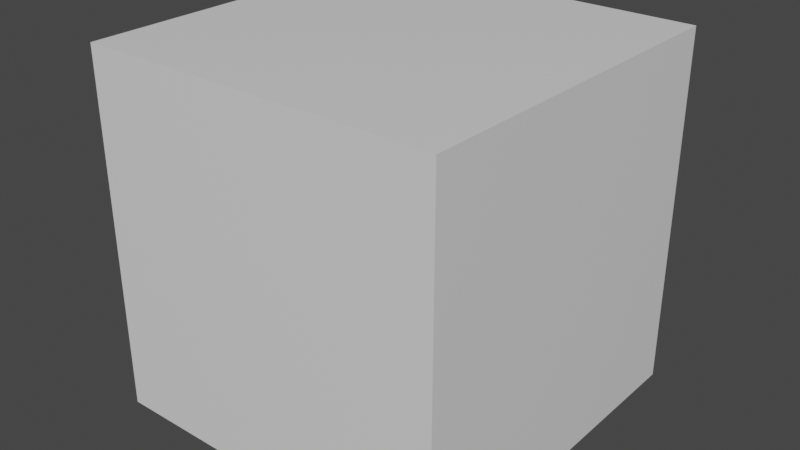 # Source: untitled.blend  (saved by Blender 2.93.20; exported with 4.5.12 LTS)
import bpy
from mathutils import Matrix  # noqa: F401  (used for matrix-valued properties, if any)

bpy.ops.wm.read_factory_settings(use_empty=True)
scene = bpy.context.scene
scene.name = 'Scene'

# ---- collections
col_collection = bpy.data.collections.new('Collection'); scene.collection.children.link(col_collection)

# ---- materials (node trees are filled in below, after node groups)
mat_material = bpy.data.materials.new('Material')
mat_material.alpha_threshold = 0.0
mat_material.use_transparent_shadow = False
mat_material.line_color = (0.0, 0.0, 0.0, 1.0)

# ---- material node trees
mat_material.use_nodes = True; mat_material.node_tree.nodes.clear()
_N = mat_material.node_tree.nodes; _L = mat_material.node_tree.links
n0 = _N.new('ShaderNodeOutputMaterial'); n0.name = 'Material Output'; n0.location = (300, 300)
n1 = _N.new('ShaderNodeBsdfPrincipled'); n1.name = 'Principled BSDF'; n1.location = (10, 300)
n1.distribution = 'GGX'
n1.subsurface_method = 'BURLEY'
n1.inputs[2].default_value = 0.4
n1.inputs[3].default_value = 1.45
n1.inputs[27].default_value = (0.0, 0.0, 0.0, 1.0)
n1.inputs[28].default_value = 1.0
_L.new(n1.outputs[0], n0.inputs[0])
n0.is_active_output = True

# ---- world
world_world = bpy.data.worlds.new('World'); scene.world = world_world
world_world.use_nodes = True; world_world.node_tree.nodes.clear()
_N = world_world.node_tree.nodes; _L = world_world.node_tree.links
n0 = _N.new('ShaderNodeOutputWorld'); n0.name = 'World Output'; n0.location = (300, 300)
n1 = _N.new('ShaderNodeBackground'); n1.name = 'Background'; n1.location = (10, 300)
n1.inputs[0].default_value = (0.05088, 0.05088, 0.05088, 1.0)
_L.new(n1.outputs[0], n0.inputs[0])
n0.is_active_output = True
world_world.color = (0.05088, 0.05088, 0.05088)
world_world.use_sun_shadow = False
world_world.sun_shadow_jitter_overblur = 0.0

# ---- meshes
me_cube = bpy.data.meshes.new('Cube')
me_cube.from_pydata([(1.0, 1.0, 1.0), (1.0, 1.0, -1.0), (1.0, -1.0, 1.0), (1.0, -1.0, -1.0), (-1.0, 1.0, 1.0), (-1.0, 1.0, -1.0), (-1.0, -1.0, 1.0), (-1.0, -1.0, -1.0)], [], [(0, 4, 6, 2), (3, 2, 6, 7), (7, 6, 4, 5), (5, 1, 3, 7), (1, 0, 2, 3), (5, 4, 0, 1)])
_uv = me_cube.uv_layers.new(name='UVMap')
_uv.uv.foreach_set('vector', [0.625, 0.5, 0.875, 0.5, 0.875, 0.75, 0.625, 0.75, 0.375, 0.75, 0.625, 0.75, 0.625, 1.0, 0.375, 1.0, 0.375, 0.0, 0.625, 0.0, 0.625, 0.25, 0.375, 0.25, 0.125, 0.5, 0.375, 0.5, 0.375, 0.75, 0.125, 0.75, 0.375, 0.5, 0.625, 0.5, 0.625, 0.75, 0.375, 0.75, 0.375, 0.25, 0.625, 0.25, 0.625, 0.5, 0.375, 0.5])
me_cube.materials.append(mat_material)
me_cube.use_remesh_preserve_volume = False
me_cube.use_remesh_preserve_attributes = False
me_cube.use_mirror_vertex_groups = False
me_cube.update()

# ---- objects
ob_cube = bpy.data.objects.new('Cube', me_cube)
ob_empty = bpy.data.objects.new('Empty', None)

# ---- transforms, parenting, visibility, modifiers, constraints
ob_cube.location = (0.0, 0.0, 0.0)
ob_cube.lock_rotations_4d = False
ob_cube.empty_display_type = 'ARROWS'
ob_cube.lineart.crease_threshold = 0.0
ob_empty.location = (1.092, 0.0, 0.0)

# ---- collection membership
col_collection.objects.link(ob_cube)
col_collection.objects.link(ob_empty)

# ---- scene / render settings (as saved in the file)
scene.frame_start = 1; scene.frame_end = 250; scene.frame_set(1)
scene.render.engine = 'BLENDER_EEVEE_NEXT'
scene.cycles.use_denoising = False
scene.cycles.samples = 128
scene.cycles.sampling_pattern = 'TABULATED_SOBOL'
scene.cycles.use_adaptive_sampling = False
scene.cycles.use_light_tree = False
scene.view_settings.view_transform = 'Filmic'
bpy.context.view_layer.update()

# ---- added for rendering (the .blend has no active camera and no usable light): camera, sun
cam_auto = bpy.data.cameras.new('AutoCamera')
cam_auto.lens = 50.0
cam_auto.sensor_width = 36.0
cam_auto.clip_end = 1000.0
ob_auto_camera = bpy.data.objects.new('AutoCamera', cam_auto)
scene.collection.objects.link(ob_auto_camera)
ob_auto_camera.location = (3.20507, -3.84609, 2.56406)
ob_auto_camera.rotation_euler = (1.09748, -7.21219e-08, 0.694738)
scene.camera = ob_auto_camera
light_auto_sun = bpy.data.lights.new('AutoSun', 'SUN')
light_auto_sun.energy = 3.0
light_auto_sun.angle = 0.0523599
ob_auto_sun = bpy.data.objects.new('AutoSun', light_auto_sun)
scene.collection.objects.link(ob_auto_sun)
ob_auto_sun.rotation_euler = (0.872665, 0.174533, 0.523599)
bpy.context.view_layer.update()
